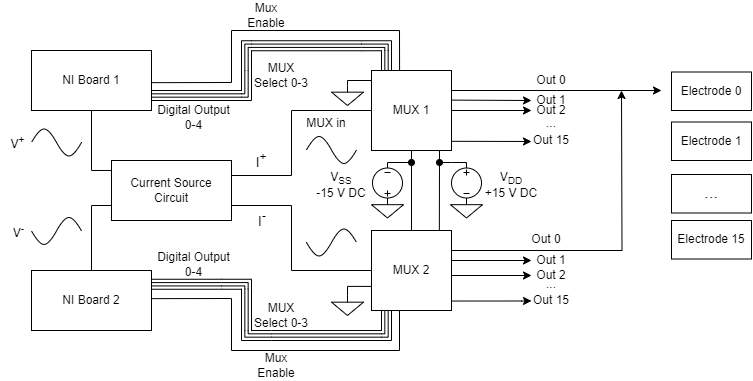

The diagram above was exported from draw.io. Its source (the exported page's mxGraphModel, read from the mxfile embedded in the PNG):
<mxGraphModel dx="576" dy="334" grid="1" gridSize="1" guides="1" tooltips="1" connect="1" arrows="1" fold="1" page="0" pageScale="1" pageWidth="850" pageHeight="1100" math="0" shadow="0">
  <root>
    <mxCell id="0" />
    <mxCell id="1" parent="0" />
    <mxCell id="EaF1JLoLunE_iycusd1m-51" value="V&lt;sub&gt;DD&lt;/sub&gt;" style="text;html=1;strokeColor=none;fillColor=none;align=center;verticalAlign=middle;whiteSpace=wrap;rounded=0;" parent="1" vertex="1">
      <mxGeometry x="550" y="457.5" width="60" height="20" as="geometry" />
    </mxCell>
    <mxCell id="5xCMmFGAZb0PfErVVyVP-11" style="edgeStyle=orthogonalEdgeStyle;rounded=0;orthogonalLoop=1;jettySize=auto;html=1;exitX=1;exitY=0.75;exitDx=0;exitDy=0;entryX=0;entryY=0.5;entryDx=0;entryDy=0;endArrow=none;endFill=0;" parent="1" source="5xCMmFGAZb0PfErVVyVP-2" target="5xCMmFGAZb0PfErVVyVP-9" edge="1">
      <mxGeometry relative="1" as="geometry">
        <Array as="points">
          <mxPoint x="360" y="495" />
          <mxPoint x="360" y="560" />
        </Array>
      </mxGeometry>
    </mxCell>
    <mxCell id="5xCMmFGAZb0PfErVVyVP-2" value="" style="rounded=0;whiteSpace=wrap;html=1;" parent="1" vertex="1">
      <mxGeometry x="180" y="450" width="120" height="60" as="geometry" />
    </mxCell>
    <mxCell id="5xCMmFGAZb0PfErVVyVP-3" value="" style="rounded=0;whiteSpace=wrap;html=1;" parent="1" vertex="1">
      <mxGeometry x="100" y="340" width="120" height="60" as="geometry" />
    </mxCell>
    <mxCell id="5xCMmFGAZb0PfErVVyVP-4" value="" style="rounded=0;whiteSpace=wrap;html=1;" parent="1" vertex="1">
      <mxGeometry x="100" y="560" width="120" height="60" as="geometry" />
    </mxCell>
    <mxCell id="5xCMmFGAZb0PfErVVyVP-5" value="Current Source Circuit" style="text;html=1;strokeColor=none;fillColor=none;align=center;verticalAlign=middle;whiteSpace=wrap;rounded=0;" parent="1" vertex="1">
      <mxGeometry x="195" y="457.5" width="90" height="45" as="geometry" />
    </mxCell>
    <mxCell id="5xCMmFGAZb0PfErVVyVP-6" value="NI Board 1" style="text;html=1;strokeColor=none;fillColor=none;align=center;verticalAlign=middle;whiteSpace=wrap;rounded=0;" parent="1" vertex="1">
      <mxGeometry x="130" y="355" width="60" height="30" as="geometry" />
    </mxCell>
    <mxCell id="5xCMmFGAZb0PfErVVyVP-7" value="NI Board 2" style="text;html=1;strokeColor=none;fillColor=none;align=center;verticalAlign=middle;whiteSpace=wrap;rounded=0;" parent="1" vertex="1">
      <mxGeometry x="130" y="575" width="60" height="30" as="geometry" />
    </mxCell>
    <mxCell id="EaF1JLoLunE_iycusd1m-13" style="edgeStyle=orthogonalEdgeStyle;rounded=0;orthogonalLoop=1;jettySize=auto;html=1;exitX=1;exitY=0.25;exitDx=0;exitDy=0;" parent="1" source="5xCMmFGAZb0PfErVVyVP-8" edge="1">
      <mxGeometry relative="1" as="geometry">
        <mxPoint x="730" y="380" as="targetPoint" />
      </mxGeometry>
    </mxCell>
    <mxCell id="EaF1JLoLunE_iycusd1m-15" style="edgeStyle=orthogonalEdgeStyle;rounded=0;orthogonalLoop=1;jettySize=auto;html=1;exitX=1.005;exitY=0.885;exitDx=0;exitDy=0;exitPerimeter=0;" parent="1" source="5xCMmFGAZb0PfErVVyVP-8" edge="1">
      <mxGeometry relative="1" as="geometry">
        <mxPoint x="600" y="431" as="targetPoint" />
        <Array as="points">
          <mxPoint x="600" y="431" />
        </Array>
      </mxGeometry>
    </mxCell>
    <mxCell id="5xCMmFGAZb0PfErVVyVP-8" value="MUX 1" style="rounded=0;whiteSpace=wrap;html=1;" parent="1" vertex="1">
      <mxGeometry x="440" y="360" width="80" height="80" as="geometry" />
    </mxCell>
    <mxCell id="EaF1JLoLunE_iycusd1m-14" style="edgeStyle=orthogonalEdgeStyle;rounded=0;orthogonalLoop=1;jettySize=auto;html=1;exitX=1;exitY=0.25;exitDx=0;exitDy=0;" parent="1" source="5xCMmFGAZb0PfErVVyVP-9" edge="1">
      <mxGeometry relative="1" as="geometry">
        <mxPoint x="690" y="380" as="targetPoint" />
      </mxGeometry>
    </mxCell>
    <mxCell id="EaF1JLoLunE_iycusd1m-16" style="edgeStyle=orthogonalEdgeStyle;rounded=0;orthogonalLoop=1;jettySize=auto;html=1;exitX=1;exitY=0.876;exitDx=0;exitDy=0;exitPerimeter=0;" parent="1" edge="1">
      <mxGeometry relative="1" as="geometry">
        <mxPoint x="600" y="590.46" as="targetPoint" />
        <mxPoint x="520" y="590.5400000000001" as="sourcePoint" />
        <Array as="points">
          <mxPoint x="590" y="591" />
        </Array>
      </mxGeometry>
    </mxCell>
    <mxCell id="5xCMmFGAZb0PfErVVyVP-9" value="MUX 2" style="rounded=0;whiteSpace=wrap;html=1;" parent="1" vertex="1">
      <mxGeometry x="440" y="520" width="80" height="80" as="geometry" />
    </mxCell>
    <mxCell id="5xCMmFGAZb0PfErVVyVP-10" value="" style="endArrow=none;html=1;rounded=0;exitX=1;exitY=0.25;exitDx=0;exitDy=0;entryX=0;entryY=0.5;entryDx=0;entryDy=0;endFill=0;" parent="1" source="5xCMmFGAZb0PfErVVyVP-2" target="5xCMmFGAZb0PfErVVyVP-8" edge="1">
      <mxGeometry width="50" height="50" relative="1" as="geometry">
        <mxPoint x="340" y="440" as="sourcePoint" />
        <mxPoint x="390" y="390" as="targetPoint" />
        <Array as="points">
          <mxPoint x="360" y="465" />
          <mxPoint x="360" y="400" />
        </Array>
      </mxGeometry>
    </mxCell>
    <mxCell id="5xCMmFGAZb0PfErVVyVP-13" value="" style="pointerEvents=1;verticalLabelPosition=bottom;shadow=0;dashed=0;align=center;html=1;verticalAlign=top;shape=mxgraph.electrical.waveforms.sine_wave;" parent="1" vertex="1">
      <mxGeometry x="375" y="421.5" width="50" height="36" as="geometry" />
    </mxCell>
    <mxCell id="5xCMmFGAZb0PfErVVyVP-14" value="" style="pointerEvents=1;verticalLabelPosition=bottom;shadow=0;dashed=0;align=center;html=1;verticalAlign=top;shape=mxgraph.electrical.waveforms.sine_wave;flipH=1;" parent="1" vertex="1">
      <mxGeometry x="375" y="514" width="50" height="36" as="geometry" />
    </mxCell>
    <mxCell id="5xCMmFGAZb0PfErVVyVP-15" value="&lt;font style=&quot;font-size: 14px;&quot;&gt;I&lt;sup&gt;+&lt;/sup&gt;&lt;/font&gt;" style="text;html=1;strokeColor=none;fillColor=none;align=center;verticalAlign=middle;whiteSpace=wrap;rounded=0;" parent="1" vertex="1">
      <mxGeometry x="300" y="435" width="60" height="30" as="geometry" />
    </mxCell>
    <mxCell id="5xCMmFGAZb0PfErVVyVP-16" value="&lt;font style=&quot;font-size: 14px;&quot;&gt;&lt;font style=&quot;font-size: 14px;&quot;&gt;I&lt;/font&gt;&lt;font style=&quot;font-size: 14px;&quot;&gt;&lt;sup style=&quot;&quot;&gt;-&lt;/sup&gt;&lt;/font&gt;&lt;/font&gt;" style="text;html=1;strokeColor=none;fillColor=none;align=center;verticalAlign=middle;whiteSpace=wrap;rounded=0;" parent="1" vertex="1">
      <mxGeometry x="301" y="494" width="60" height="30" as="geometry" />
    </mxCell>
    <mxCell id="5xCMmFGAZb0PfErVVyVP-17" value="Digital Output 0-4" style="text;html=1;strokeColor=none;fillColor=none;align=center;verticalAlign=middle;whiteSpace=wrap;rounded=0;" parent="1" vertex="1">
      <mxGeometry x="220" y="391.5" width="85" height="30" as="geometry" />
    </mxCell>
    <mxCell id="EaF1JLoLunE_iycusd1m-5" value="Digital Output 0-4" style="text;html=1;strokeColor=none;fillColor=none;align=center;verticalAlign=middle;whiteSpace=wrap;rounded=0;" parent="1" vertex="1">
      <mxGeometry x="220" y="538.75" width="85" height="30" as="geometry" />
    </mxCell>
    <mxCell id="EaF1JLoLunE_iycusd1m-6" value="MUX Select 0-3" style="text;html=1;strokeColor=none;fillColor=none;align=center;verticalAlign=middle;whiteSpace=wrap;rounded=0;" parent="1" vertex="1">
      <mxGeometry x="320" y="350" width="60" height="30" as="geometry" />
    </mxCell>
    <mxCell id="EaF1JLoLunE_iycusd1m-7" value="MUX Select 0-3" style="text;html=1;strokeColor=none;fillColor=none;align=center;verticalAlign=middle;whiteSpace=wrap;rounded=0;" parent="1" vertex="1">
      <mxGeometry x="320" y="590" width="60" height="30" as="geometry" />
    </mxCell>
    <mxCell id="EaF1JLoLunE_iycusd1m-10" value="" style="pointerEvents=1;verticalLabelPosition=bottom;shadow=0;dashed=0;align=center;html=1;verticalAlign=top;shape=mxgraph.electrical.signal_sources.signal_ground;" parent="1" vertex="1">
      <mxGeometry x="400" y="375" width="32" height="20" as="geometry" />
    </mxCell>
    <mxCell id="EaF1JLoLunE_iycusd1m-11" value="" style="pointerEvents=1;verticalLabelPosition=bottom;shadow=0;dashed=0;align=center;html=1;verticalAlign=top;shape=mxgraph.electrical.signal_sources.signal_ground;" parent="1" vertex="1">
      <mxGeometry x="400" y="585" width="32" height="20" as="geometry" />
    </mxCell>
    <mxCell id="EaF1JLoLunE_iycusd1m-12" style="edgeStyle=orthogonalEdgeStyle;rounded=0;orthogonalLoop=1;jettySize=auto;html=1;entryX=-0.002;entryY=0.699;entryDx=0;entryDy=0;entryPerimeter=0;endArrow=none;endFill=0;exitX=0.5;exitY=0;exitDx=0;exitDy=0;exitPerimeter=0;" parent="1" source="EaF1JLoLunE_iycusd1m-11" target="5xCMmFGAZb0PfErVVyVP-9" edge="1">
      <mxGeometry relative="1" as="geometry">
        <mxPoint x="400" y="585" as="sourcePoint" />
        <Array as="points">
          <mxPoint x="416" y="576" />
        </Array>
      </mxGeometry>
    </mxCell>
    <mxCell id="EaF1JLoLunE_iycusd1m-17" value="MUX in" style="text;html=1;strokeColor=none;fillColor=none;align=center;verticalAlign=middle;whiteSpace=wrap;rounded=0;" parent="1" vertex="1">
      <mxGeometry x="365" y="397.5" width="60" height="30" as="geometry" />
    </mxCell>
    <mxCell id="EaF1JLoLunE_iycusd1m-19" value="" style="endArrow=classic;html=1;rounded=0;exitX=0.998;exitY=0.37;exitDx=0;exitDy=0;exitPerimeter=0;" parent="1" source="5xCMmFGAZb0PfErVVyVP-8" edge="1">
      <mxGeometry width="50" height="50" relative="1" as="geometry">
        <mxPoint x="550" y="440" as="sourcePoint" />
        <mxPoint x="600" y="390" as="targetPoint" />
      </mxGeometry>
    </mxCell>
    <mxCell id="EaF1JLoLunE_iycusd1m-20" value="" style="endArrow=classic;html=1;rounded=0;exitX=0.998;exitY=0.37;exitDx=0;exitDy=0;exitPerimeter=0;" parent="1" edge="1">
      <mxGeometry width="50" height="50" relative="1" as="geometry">
        <mxPoint x="520" y="400" as="sourcePoint" />
        <mxPoint x="600" y="400" as="targetPoint" />
      </mxGeometry>
    </mxCell>
    <mxCell id="EaF1JLoLunE_iycusd1m-22" value="Out 0" style="text;html=1;strokeColor=none;fillColor=none;align=center;verticalAlign=middle;whiteSpace=wrap;rounded=0;" parent="1" vertex="1">
      <mxGeometry x="590" y="355" width="60" height="30" as="geometry" />
    </mxCell>
    <mxCell id="EaF1JLoLunE_iycusd1m-23" value="Out 1" style="text;html=1;strokeColor=none;fillColor=none;align=center;verticalAlign=middle;whiteSpace=wrap;rounded=0;" parent="1" vertex="1">
      <mxGeometry x="595" y="380" width="50" height="20" as="geometry" />
    </mxCell>
    <mxCell id="EaF1JLoLunE_iycusd1m-24" value="Out 2" style="text;html=1;strokeColor=none;fillColor=none;align=center;verticalAlign=middle;whiteSpace=wrap;rounded=0;" parent="1" vertex="1">
      <mxGeometry x="595" y="390" width="50" height="20" as="geometry" />
    </mxCell>
    <mxCell id="EaF1JLoLunE_iycusd1m-25" value="Out 15" style="text;html=1;strokeColor=none;fillColor=none;align=center;verticalAlign=middle;whiteSpace=wrap;rounded=0;" parent="1" vertex="1">
      <mxGeometry x="595" y="420" width="50" height="20" as="geometry" />
    </mxCell>
    <mxCell id="EaF1JLoLunE_iycusd1m-26" value="..." style="text;html=1;strokeColor=none;fillColor=none;align=center;verticalAlign=middle;whiteSpace=wrap;rounded=0;" parent="1" vertex="1">
      <mxGeometry x="595" y="404" width="50" height="17.5" as="geometry" />
    </mxCell>
    <mxCell id="EaF1JLoLunE_iycusd1m-30" value="" style="endArrow=classic;html=1;rounded=0;exitX=0.998;exitY=0.37;exitDx=0;exitDy=0;exitPerimeter=0;" parent="1" edge="1">
      <mxGeometry width="50" height="50" relative="1" as="geometry">
        <mxPoint x="520" y="550" as="sourcePoint" />
        <mxPoint x="600" y="550" as="targetPoint" />
      </mxGeometry>
    </mxCell>
    <mxCell id="EaF1JLoLunE_iycusd1m-31" value="" style="endArrow=classic;html=1;rounded=0;exitX=0.998;exitY=0.37;exitDx=0;exitDy=0;exitPerimeter=0;" parent="1" edge="1">
      <mxGeometry width="50" height="50" relative="1" as="geometry">
        <mxPoint x="520" y="565" as="sourcePoint" />
        <mxPoint x="600" y="565" as="targetPoint" />
      </mxGeometry>
    </mxCell>
    <mxCell id="EaF1JLoLunE_iycusd1m-32" value="Out 1" style="text;html=1;strokeColor=none;fillColor=none;align=center;verticalAlign=middle;whiteSpace=wrap;rounded=0;" parent="1" vertex="1">
      <mxGeometry x="595" y="540" width="50" height="20" as="geometry" />
    </mxCell>
    <mxCell id="EaF1JLoLunE_iycusd1m-35" value="Out 2" style="text;html=1;strokeColor=none;fillColor=none;align=center;verticalAlign=middle;whiteSpace=wrap;rounded=0;" parent="1" vertex="1">
      <mxGeometry x="595" y="555" width="50" height="20" as="geometry" />
    </mxCell>
    <mxCell id="EaF1JLoLunE_iycusd1m-36" value="Out 15" style="text;html=1;strokeColor=none;fillColor=none;align=center;verticalAlign=middle;whiteSpace=wrap;rounded=0;" parent="1" vertex="1">
      <mxGeometry x="595" y="580" width="50" height="20" as="geometry" />
    </mxCell>
    <mxCell id="EaF1JLoLunE_iycusd1m-37" value="..." style="text;html=1;strokeColor=none;fillColor=none;align=center;verticalAlign=middle;whiteSpace=wrap;rounded=0;" parent="1" vertex="1">
      <mxGeometry x="595" y="565" width="50" height="17.5" as="geometry" />
    </mxCell>
    <mxCell id="EaF1JLoLunE_iycusd1m-39" value="Electrode 0" style="rounded=0;whiteSpace=wrap;html=1;" parent="1" vertex="1">
      <mxGeometry x="740" y="361.5" width="80" height="38.5" as="geometry" />
    </mxCell>
    <mxCell id="EaF1JLoLunE_iycusd1m-40" value="Electrode 1" style="rounded=0;whiteSpace=wrap;html=1;" parent="1" vertex="1">
      <mxGeometry x="740" y="411.5" width="80" height="38.5" as="geometry" />
    </mxCell>
    <mxCell id="EaF1JLoLunE_iycusd1m-41" value="Electrode 15" style="rounded=0;whiteSpace=wrap;html=1;" parent="1" vertex="1">
      <mxGeometry x="740" y="510" width="80" height="38.5" as="geometry" />
    </mxCell>
    <mxCell id="EaF1JLoLunE_iycusd1m-43" value="&lt;font style=&quot;font-size: 17px;&quot;&gt;...&lt;/font&gt;" style="rounded=0;whiteSpace=wrap;html=1;" parent="1" vertex="1">
      <mxGeometry x="740" y="464" width="80" height="38.5" as="geometry" />
    </mxCell>
    <mxCell id="EaF1JLoLunE_iycusd1m-44" value="" style="pointerEvents=1;verticalLabelPosition=bottom;shadow=0;dashed=0;align=center;html=1;verticalAlign=top;shape=mxgraph.electrical.signal_sources.source;aspect=fixed;points=[[0.5,0,0],[1,0.5,0],[0.5,1,0],[0,0.5,0]];elSignalType=dc3;" parent="1" vertex="1">
      <mxGeometry x="520" y="457.5" width="30" height="30" as="geometry" />
    </mxCell>
    <mxCell id="EaF1JLoLunE_iycusd1m-50" value="+15 V DC" style="text;html=1;strokeColor=none;fillColor=none;align=center;verticalAlign=middle;whiteSpace=wrap;rounded=0;" parent="1" vertex="1">
      <mxGeometry x="550" y="468.25" width="60" height="30" as="geometry" />
    </mxCell>
    <mxCell id="EaF1JLoLunE_iycusd1m-56" value="Out 0" style="text;html=1;strokeColor=none;fillColor=none;align=center;verticalAlign=middle;whiteSpace=wrap;rounded=0;" parent="1" vertex="1">
      <mxGeometry x="585" y="514" width="60" height="30" as="geometry" />
    </mxCell>
    <mxCell id="0PLl4dqx8oJEk0FFOUa2-9" value="V&lt;sub&gt;SS&lt;/sub&gt;" style="text;html=1;strokeColor=none;fillColor=none;align=center;verticalAlign=middle;whiteSpace=wrap;rounded=0;" parent="1" vertex="1">
      <mxGeometry x="380" y="460" width="60" height="15" as="geometry" />
    </mxCell>
    <mxCell id="0PLl4dqx8oJEk0FFOUa2-17" value="" style="pointerEvents=1;verticalLabelPosition=bottom;shadow=0;dashed=0;align=center;html=1;verticalAlign=top;shape=mxgraph.electrical.signal_sources.source;aspect=fixed;points=[[0.5,0,0],[1,0.5,0],[0.5,1,0],[0,0.5,0]];elSignalType=dc3;direction=west;" parent="1" vertex="1">
      <mxGeometry x="441" y="457.5" width="30" height="30" as="geometry" />
    </mxCell>
    <mxCell id="0PLl4dqx8oJEk0FFOUa2-18" value="-15 V DC" style="text;html=1;strokeColor=none;fillColor=none;align=center;verticalAlign=middle;whiteSpace=wrap;rounded=0;" parent="1" vertex="1">
      <mxGeometry x="380" y="468.25" width="60" height="30" as="geometry" />
    </mxCell>
    <mxCell id="0PLl4dqx8oJEk0FFOUa2-19" value="" style="pointerEvents=1;verticalLabelPosition=bottom;shadow=0;dashed=0;align=center;html=1;verticalAlign=top;shape=mxgraph.electrical.signal_sources.signal_ground;direction=east;" parent="1" vertex="1">
      <mxGeometry x="440" y="487.5" width="32" height="20" as="geometry" />
    </mxCell>
    <mxCell id="0PLl4dqx8oJEk0FFOUa2-20" value="" style="endArrow=none;html=1;rounded=0;entryX=0.5;entryY=1;entryDx=0;entryDy=0;" parent="1" target="5xCMmFGAZb0PfErVVyVP-8" edge="1">
      <mxGeometry width="50" height="50" relative="1" as="geometry">
        <mxPoint x="480" y="520" as="sourcePoint" />
        <mxPoint x="530" y="470" as="targetPoint" />
      </mxGeometry>
    </mxCell>
    <mxCell id="0PLl4dqx8oJEk0FFOUa2-21" value="" style="endArrow=oval;html=1;rounded=0;exitX=0.5;exitY=1;exitDx=0;exitDy=0;exitPerimeter=0;endFill=1;" parent="1" source="0PLl4dqx8oJEk0FFOUa2-17" edge="1">
      <mxGeometry width="50" height="50" relative="1" as="geometry">
        <mxPoint x="481" y="510" as="sourcePoint" />
        <mxPoint x="480" y="452" as="targetPoint" />
        <Array as="points">
          <mxPoint x="456" y="452" />
        </Array>
      </mxGeometry>
    </mxCell>
    <mxCell id="0PLl4dqx8oJEk0FFOUa2-24" value="" style="verticalLabelPosition=bottom;shadow=0;dashed=0;align=center;html=1;verticalAlign=top;shape=mxgraph.electrical.transmission.4_line_bus;" parent="1" vertex="1">
      <mxGeometry x="220" y="568.75" width="70" height="10" as="geometry" />
    </mxCell>
    <mxCell id="0PLl4dqx8oJEk0FFOUa2-30" value="" style="endArrow=none;html=1;rounded=0;endFill=0;startArrow=oval;startFill=1;entryX=0.5;entryY=0;entryDx=0;entryDy=0;entryPerimeter=0;" parent="1" target="EaF1JLoLunE_iycusd1m-44" edge="1">
      <mxGeometry width="50" height="50" relative="1" as="geometry">
        <mxPoint x="508" y="452" as="sourcePoint" />
        <mxPoint x="552.5" y="466.5" as="targetPoint" />
        <Array as="points">
          <mxPoint x="520" y="452" />
          <mxPoint x="535" y="452" />
        </Array>
      </mxGeometry>
    </mxCell>
    <mxCell id="0PLl4dqx8oJEk0FFOUa2-31" value="" style="endArrow=none;html=1;rounded=0;exitX=0.848;exitY=-0.001;exitDx=0;exitDy=0;exitPerimeter=0;entryX=0.85;entryY=1.003;entryDx=0;entryDy=0;entryPerimeter=0;" parent="1" source="5xCMmFGAZb0PfErVVyVP-9" target="5xCMmFGAZb0PfErVVyVP-8" edge="1">
      <mxGeometry width="50" height="50" relative="1" as="geometry">
        <mxPoint x="490" y="490" as="sourcePoint" />
        <mxPoint x="510" y="450" as="targetPoint" />
        <Array as="points">
          <mxPoint x="508" y="450" />
        </Array>
      </mxGeometry>
    </mxCell>
    <mxCell id="0PLl4dqx8oJEk0FFOUa2-32" value="" style="pointerEvents=1;verticalLabelPosition=bottom;shadow=0;dashed=0;align=center;html=1;verticalAlign=top;shape=mxgraph.electrical.signal_sources.signal_ground;direction=east;" parent="1" vertex="1">
      <mxGeometry x="519" y="487.5" width="32" height="20" as="geometry" />
    </mxCell>
    <mxCell id="0PLl4dqx8oJEk0FFOUa2-38" value="" style="verticalLabelPosition=bottom;shadow=0;dashed=0;align=center;html=1;verticalAlign=top;shape=mxgraph.electrical.transmission.fourLineBusElbow;notch=75;direction=north;" parent="1" vertex="1">
      <mxGeometry x="290" y="568.75" width="30" height="10" as="geometry" />
    </mxCell>
    <mxCell id="0PLl4dqx8oJEk0FFOUa2-39" value="" style="verticalLabelPosition=bottom;shadow=0;dashed=0;align=center;html=1;verticalAlign=top;shape=mxgraph.electrical.transmission.4_line_bus;direction=south;" parent="1" vertex="1">
      <mxGeometry x="310" y="578.25" width="10" height="42.25" as="geometry" />
    </mxCell>
    <mxCell id="0PLl4dqx8oJEk0FFOUa2-40" value="" style="verticalLabelPosition=bottom;shadow=0;dashed=0;align=center;html=1;verticalAlign=top;shape=mxgraph.electrical.transmission.fourLineBusElbow;notch=75;direction=south;" parent="1" vertex="1">
      <mxGeometry x="310" y="620" width="30" height="10" as="geometry" />
    </mxCell>
    <mxCell id="0PLl4dqx8oJEk0FFOUa2-41" value="" style="verticalLabelPosition=bottom;shadow=0;dashed=0;align=center;html=1;verticalAlign=top;shape=mxgraph.electrical.transmission.fourLineBusElbow;notch=75;direction=east;" parent="1" vertex="1">
      <mxGeometry x="450" y="600" width="10" height="30" as="geometry" />
    </mxCell>
    <mxCell id="0PLl4dqx8oJEk0FFOUa2-42" value="" style="verticalLabelPosition=bottom;shadow=0;dashed=0;align=center;html=1;verticalAlign=top;shape=mxgraph.electrical.transmission.4_line_bus;" parent="1" vertex="1">
      <mxGeometry x="340" y="620" width="110.5" height="10" as="geometry" />
    </mxCell>
    <mxCell id="0PLl4dqx8oJEk0FFOUa2-44" value="" style="verticalLabelPosition=bottom;shadow=0;dashed=0;align=center;html=1;verticalAlign=top;shape=mxgraph.electrical.transmission.4_line_bus;flipV=0;flipH=0;direction=east;" parent="1" vertex="1">
      <mxGeometry x="220" y="380" width="90.5" height="10" as="geometry" />
    </mxCell>
    <mxCell id="0PLl4dqx8oJEk0FFOUa2-45" value="" style="verticalLabelPosition=bottom;shadow=0;dashed=0;align=center;html=1;verticalAlign=top;shape=mxgraph.electrical.transmission.fourLineBusElbow;notch=75;direction=east;flipV=0;flipH=0;" parent="1" vertex="1">
      <mxGeometry x="310" y="360" width="10" height="30" as="geometry" />
    </mxCell>
    <mxCell id="0PLl4dqx8oJEk0FFOUa2-47" value="" style="verticalLabelPosition=bottom;shadow=0;dashed=0;align=center;html=1;verticalAlign=top;shape=mxgraph.electrical.transmission.fourLineBusElbow;notch=75;direction=west;flipV=0;flipH=0;" parent="1" vertex="1">
      <mxGeometry x="310" y="330.25" width="10" height="30.12" as="geometry" />
    </mxCell>
    <mxCell id="0PLl4dqx8oJEk0FFOUa2-48" value="" style="verticalLabelPosition=bottom;shadow=0;dashed=0;align=center;html=1;verticalAlign=top;shape=mxgraph.electrical.transmission.4_line_bus;flipV=0;flipH=0;direction=east;" parent="1" vertex="1">
      <mxGeometry x="319.5" y="330.25" width="110.5" height="10" as="geometry" />
    </mxCell>
    <mxCell id="0PLl4dqx8oJEk0FFOUa2-49" value="" style="verticalLabelPosition=bottom;shadow=0;dashed=0;align=center;html=1;verticalAlign=top;shape=mxgraph.electrical.transmission.fourLineBusElbow;notch=75;direction=north;" parent="1" vertex="1">
      <mxGeometry x="430" y="330.25" width="30" height="10" as="geometry" />
    </mxCell>
    <mxCell id="0PLl4dqx8oJEk0FFOUa2-50" value="" style="verticalLabelPosition=bottom;shadow=0;dashed=0;align=center;html=1;verticalAlign=top;shape=mxgraph.electrical.transmission.4_line_bus;direction=south;flipV=0;flipH=0;" parent="1" vertex="1">
      <mxGeometry x="450" y="339.75" width="10" height="20" as="geometry" />
    </mxCell>
    <mxCell id="0PLl4dqx8oJEk0FFOUa2-51" value="" style="endArrow=none;html=1;rounded=0;entryX=0;entryY=0.75;entryDx=0;entryDy=0;exitX=0.5;exitY=0;exitDx=0;exitDy=0;" parent="1" source="5xCMmFGAZb0PfErVVyVP-4" target="5xCMmFGAZb0PfErVVyVP-2" edge="1">
      <mxGeometry width="50" height="50" relative="1" as="geometry">
        <mxPoint x="120" y="557" as="sourcePoint" />
        <mxPoint x="170" y="507" as="targetPoint" />
        <Array as="points">
          <mxPoint x="160" y="495" />
        </Array>
      </mxGeometry>
    </mxCell>
    <mxCell id="0PLl4dqx8oJEk0FFOUa2-52" value="" style="endArrow=none;html=1;rounded=0;entryX=0.5;entryY=1;entryDx=0;entryDy=0;exitX=0.002;exitY=0.166;exitDx=0;exitDy=0;exitPerimeter=0;" parent="1" source="5xCMmFGAZb0PfErVVyVP-2" target="5xCMmFGAZb0PfErVVyVP-3" edge="1">
      <mxGeometry width="50" height="50" relative="1" as="geometry">
        <mxPoint x="140" y="460" as="sourcePoint" />
        <mxPoint x="190" y="410" as="targetPoint" />
        <Array as="points">
          <mxPoint x="160" y="460" />
        </Array>
      </mxGeometry>
    </mxCell>
    <mxCell id="0PLl4dqx8oJEk0FFOUa2-53" value="" style="pointerEvents=1;verticalLabelPosition=bottom;shadow=0;dashed=0;align=center;html=1;verticalAlign=top;shape=mxgraph.electrical.waveforms.sine_wave;" parent="1" vertex="1">
      <mxGeometry x="100" y="414" width="50" height="36" as="geometry" />
    </mxCell>
    <mxCell id="0PLl4dqx8oJEk0FFOUa2-54" value="" style="pointerEvents=1;verticalLabelPosition=bottom;shadow=0;dashed=0;align=center;html=1;verticalAlign=top;shape=mxgraph.electrical.waveforms.sine_wave;flipH=1;" parent="1" vertex="1">
      <mxGeometry x="100" y="502.5" width="50" height="36" as="geometry" />
    </mxCell>
    <mxCell id="0PLl4dqx8oJEk0FFOUa2-55" value="V&lt;sup&gt;-&lt;/sup&gt;" style="text;html=1;align=center;verticalAlign=middle;resizable=0;points=[];autosize=1;strokeColor=none;fillColor=none;" parent="1" vertex="1">
      <mxGeometry x="72" y="505.5" width="30" height="30" as="geometry" />
    </mxCell>
    <mxCell id="0PLl4dqx8oJEk0FFOUa2-56" value="V&lt;sup&gt;+&lt;/sup&gt;" style="text;html=1;align=center;verticalAlign=middle;resizable=0;points=[];autosize=1;strokeColor=none;fillColor=none;" parent="1" vertex="1">
      <mxGeometry x="69" y="417" width="33" height="30" as="geometry" />
    </mxCell>
    <mxCell id="0PLl4dqx8oJEk0FFOUa2-58" value="" style="endArrow=none;html=1;rounded=0;exitX=0.5;exitY=0;exitDx=0;exitDy=0;exitPerimeter=0;entryX=0;entryY=0.125;entryDx=0;entryDy=0;entryPerimeter=0;" parent="1" source="EaF1JLoLunE_iycusd1m-10" target="5xCMmFGAZb0PfErVVyVP-8" edge="1">
      <mxGeometry width="50" height="50" relative="1" as="geometry">
        <mxPoint x="420" y="400" as="sourcePoint" />
        <mxPoint x="416" y="370" as="targetPoint" />
        <Array as="points">
          <mxPoint x="416" y="370" />
        </Array>
      </mxGeometry>
    </mxCell>
    <mxCell id="0PLl4dqx8oJEk0FFOUa2-59" value="" style="endArrow=none;html=1;rounded=0;entryX=0.35;entryY=1.004;entryDx=0;entryDy=0;entryPerimeter=0;exitX=1.003;exitY=0.469;exitDx=0;exitDy=0;exitPerimeter=0;" parent="1" source="5xCMmFGAZb0PfErVVyVP-4" target="5xCMmFGAZb0PfErVVyVP-9" edge="1">
      <mxGeometry width="50" height="50" relative="1" as="geometry">
        <mxPoint x="220" y="590" as="sourcePoint" />
        <mxPoint x="270" y="540" as="targetPoint" />
        <Array as="points">
          <mxPoint x="300" y="588" />
          <mxPoint x="300" y="640" />
          <mxPoint x="468" y="640" />
        </Array>
      </mxGeometry>
    </mxCell>
    <mxCell id="0PLl4dqx8oJEk0FFOUa2-61" value="Mux Enable" style="text;html=1;strokeColor=none;fillColor=none;align=center;verticalAlign=middle;whiteSpace=wrap;rounded=0;" parent="1" vertex="1">
      <mxGeometry x="315" y="640" width="60" height="30" as="geometry" />
    </mxCell>
    <mxCell id="0PLl4dqx8oJEk0FFOUa2-62" value="Mux Enable" style="text;html=1;strokeColor=none;fillColor=none;align=center;verticalAlign=middle;whiteSpace=wrap;rounded=0;" parent="1" vertex="1">
      <mxGeometry x="305" y="290" width="60" height="30" as="geometry" />
    </mxCell>
    <mxCell id="0PLl4dqx8oJEk0FFOUa2-63" value="" style="endArrow=none;html=1;rounded=0;exitX=0.998;exitY=0.536;exitDx=0;exitDy=0;entryX=0.351;entryY=0.001;entryDx=0;entryDy=0;entryPerimeter=0;exitPerimeter=0;" parent="1" source="5xCMmFGAZb0PfErVVyVP-3" target="5xCMmFGAZb0PfErVVyVP-8" edge="1">
      <mxGeometry width="50" height="50" relative="1" as="geometry">
        <mxPoint x="220" y="363.99" as="sourcePoint" />
        <mxPoint x="470" y="320" as="targetPoint" />
        <Array as="points">
          <mxPoint x="300" y="372" />
          <mxPoint x="300" y="320" />
          <mxPoint x="468" y="320" />
        </Array>
      </mxGeometry>
    </mxCell>
  </root>
</mxGraphModel>